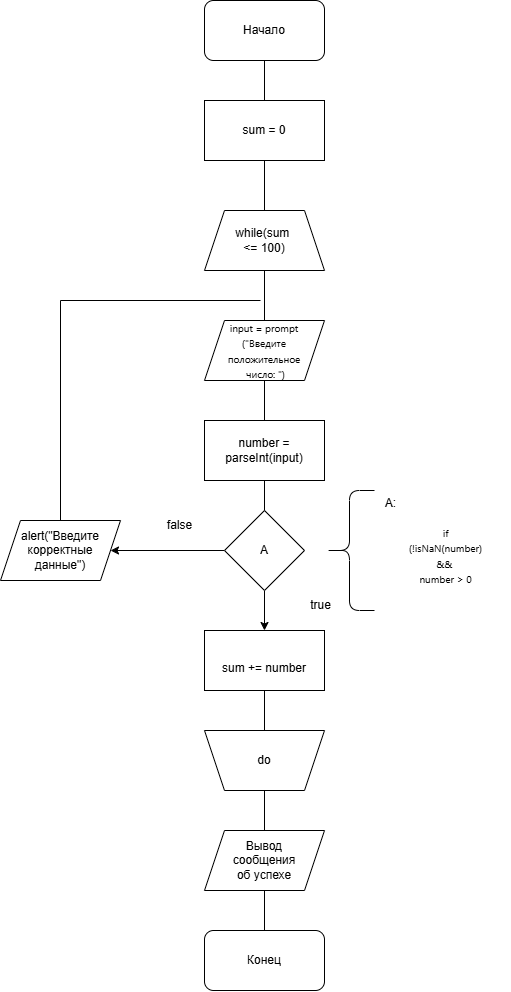

The diagram above was exported from draw.io. Its source (the exported page's mxGraphModel, read from the mxfile embedded in the PNG):
<mxGraphModel dx="2120" dy="1373" grid="1" gridSize="10" guides="1" tooltips="1" connect="1" arrows="1" fold="1" page="1" pageScale="1" pageWidth="827" pageHeight="1169" math="0" shadow="0">
  <root>
    <mxCell id="0" />
    <mxCell id="1" parent="0" />
    <mxCell id="nHDYm4pGdxwqa0C6qvV5-1" value="Начало" style="rounded=1;whiteSpace=wrap;html=1;" vertex="1" parent="1">
      <mxGeometry x="354" y="30" width="120" height="60" as="geometry" />
    </mxCell>
    <mxCell id="nHDYm4pGdxwqa0C6qvV5-4" value="sum = 0" style="rounded=0;whiteSpace=wrap;html=1;" vertex="1" parent="1">
      <mxGeometry x="354" y="130" width="120" height="60" as="geometry" />
    </mxCell>
    <mxCell id="nHDYm4pGdxwqa0C6qvV5-11" value="&lt;span style=&quot;font-family: Inter, system-ui, -apple-system, BlinkMacSystemFont, &amp;quot;Segoe UI&amp;quot;, Roboto, &amp;quot;Noto Sans&amp;quot;, Ubuntu, Cantarell, &amp;quot;Helvetica Neue&amp;quot;, Oxygen, &amp;quot;Open Sans&amp;quot;, sans-serif; text-align: left;&quot;&gt;&lt;font style=&quot;font-size: 10px;&quot;&gt;input = prompt&lt;/font&gt;&lt;/span&gt;&lt;div&gt;&lt;span style=&quot;font-family: Inter, system-ui, -apple-system, BlinkMacSystemFont, &amp;quot;Segoe UI&amp;quot;, Roboto, &amp;quot;Noto Sans&amp;quot;, Ubuntu, Cantarell, &amp;quot;Helvetica Neue&amp;quot;, Oxygen, &amp;quot;Open Sans&amp;quot;, sans-serif; text-align: left;&quot;&gt;&lt;font style=&quot;font-size: 10px;&quot;&gt;(&quot;Введите положительное&lt;/font&gt;&lt;/span&gt;&lt;div&gt;&lt;span style=&quot;font-family: Inter, system-ui, -apple-system, BlinkMacSystemFont, &amp;quot;Segoe UI&amp;quot;, Roboto, &amp;quot;Noto Sans&amp;quot;, Ubuntu, Cantarell, &amp;quot;Helvetica Neue&amp;quot;, Oxygen, &amp;quot;Open Sans&amp;quot;, sans-serif; text-align: left;&quot;&gt;&lt;font style=&quot;font-size: 10px;&quot;&gt;&amp;nbsp;число: &quot;)&lt;/font&gt;&lt;/span&gt;&lt;/div&gt;&lt;/div&gt;" style="shape=parallelogram;perimeter=parallelogramPerimeter;whiteSpace=wrap;html=1;fixedSize=1;" vertex="1" parent="1">
      <mxGeometry x="354" y="350" width="120" height="60" as="geometry" />
    </mxCell>
    <mxCell id="nHDYm4pGdxwqa0C6qvV5-15" value="number = parseInt(input)" style="whiteSpace=wrap;html=1;" vertex="1" parent="1">
      <mxGeometry x="354" y="450" width="120" height="60" as="geometry" />
    </mxCell>
    <mxCell id="nHDYm4pGdxwqa0C6qvV5-24" value="" style="edgeStyle=orthogonalEdgeStyle;rounded=0;orthogonalLoop=1;jettySize=auto;html=1;" edge="1" parent="1" source="nHDYm4pGdxwqa0C6qvV5-17" target="nHDYm4pGdxwqa0C6qvV5-38">
      <mxGeometry relative="1" as="geometry">
        <mxPoint x="414" y="660" as="targetPoint" />
      </mxGeometry>
    </mxCell>
    <mxCell id="nHDYm4pGdxwqa0C6qvV5-27" value="" style="edgeStyle=orthogonalEdgeStyle;rounded=0;orthogonalLoop=1;jettySize=auto;html=1;" edge="1" parent="1" source="nHDYm4pGdxwqa0C6qvV5-17" target="nHDYm4pGdxwqa0C6qvV5-26">
      <mxGeometry relative="1" as="geometry" />
    </mxCell>
    <mxCell id="nHDYm4pGdxwqa0C6qvV5-17" value="A" style="rhombus;whiteSpace=wrap;html=1;" vertex="1" parent="1">
      <mxGeometry x="374" y="540" width="80" height="80" as="geometry" />
    </mxCell>
    <mxCell id="nHDYm4pGdxwqa0C6qvV5-19" value="" style="shape=curlyBracket;whiteSpace=wrap;html=1;rounded=1;labelPosition=left;verticalLabelPosition=middle;align=right;verticalAlign=middle;" vertex="1" parent="1">
      <mxGeometry x="474" y="520" width="50" height="120" as="geometry" />
    </mxCell>
    <mxCell id="nHDYm4pGdxwqa0C6qvV5-21" value="&lt;pre style=&quot;text-wrap-mode: wrap;&quot;&gt;&lt;font face=&quot;Inter, system-ui, -apple-system, BlinkMacSystemFont, Segoe UI, Roboto, Noto Sans, Ubuntu, Cantarell, Helvetica Neue, Oxygen, Open Sans, sans-serif&quot;&gt;&lt;span style=&quot;font-size: 10px;&quot;&gt;if  (!isNaN(number) &amp;amp;&amp;amp; &lt;br/&gt;number &amp;gt; 0&lt;/span&gt;&lt;/font&gt;&lt;/pre&gt;" style="text;html=1;align=center;verticalAlign=middle;resizable=0;points=[];autosize=1;strokeColor=none;fillColor=none;" vertex="1" parent="1">
      <mxGeometry x="530" y="550" width="130" height="70" as="geometry" />
    </mxCell>
    <mxCell id="nHDYm4pGdxwqa0C6qvV5-22" value="A:" style="text;html=1;align=center;verticalAlign=middle;resizable=0;points=[];autosize=1;strokeColor=none;fillColor=none;" vertex="1" parent="1">
      <mxGeometry x="525" y="518" width="30" height="30" as="geometry" />
    </mxCell>
    <mxCell id="nHDYm4pGdxwqa0C6qvV5-25" value="true" style="text;html=1;align=center;verticalAlign=middle;resizable=0;points=[];autosize=1;strokeColor=none;fillColor=none;" vertex="1" parent="1">
      <mxGeometry x="450" y="620" width="40" height="30" as="geometry" />
    </mxCell>
    <mxCell id="nHDYm4pGdxwqa0C6qvV5-26" value="alert(&quot;Введите&lt;br&gt;корректные&lt;br&gt;данные&quot;)" style="shape=parallelogram;perimeter=parallelogramPerimeter;whiteSpace=wrap;html=1;fixedSize=1;" vertex="1" parent="1">
      <mxGeometry x="150" y="550" width="120" height="60" as="geometry" />
    </mxCell>
    <mxCell id="nHDYm4pGdxwqa0C6qvV5-28" value="false" style="text;html=1;align=center;verticalAlign=middle;resizable=0;points=[];autosize=1;strokeColor=none;fillColor=none;" vertex="1" parent="1">
      <mxGeometry x="304" y="540" width="50" height="30" as="geometry" />
    </mxCell>
    <mxCell id="nHDYm4pGdxwqa0C6qvV5-29" value="Вывод &lt;br&gt;сообщения&lt;div&gt;об успехе&lt;/div&gt;" style="shape=parallelogram;perimeter=parallelogramPerimeter;whiteSpace=wrap;html=1;fixedSize=1;" vertex="1" parent="1">
      <mxGeometry x="354" y="860" width="120" height="60" as="geometry" />
    </mxCell>
    <mxCell id="nHDYm4pGdxwqa0C6qvV5-31" value="Конец" style="rounded=1;whiteSpace=wrap;html=1;" vertex="1" parent="1">
      <mxGeometry x="354" y="960" width="120" height="60" as="geometry" />
    </mxCell>
    <mxCell id="nHDYm4pGdxwqa0C6qvV5-34" value="while(sum&amp;nbsp;&lt;br&gt;&amp;lt;= 100)" style="shape=trapezoid;perimeter=trapezoidPerimeter;whiteSpace=wrap;html=1;fixedSize=1;" vertex="1" parent="1">
      <mxGeometry x="354" y="240" width="120" height="60" as="geometry" />
    </mxCell>
    <mxCell id="nHDYm4pGdxwqa0C6qvV5-37" value="" style="edgeStyle=orthogonalEdgeStyle;rounded=0;orthogonalLoop=1;jettySize=auto;html=1;" edge="1" parent="1" target="nHDYm4pGdxwqa0C6qvV5-36">
      <mxGeometry relative="1" as="geometry">
        <mxPoint x="414" y="820" as="sourcePoint" />
        <mxPoint x="414" y="860" as="targetPoint" />
      </mxGeometry>
    </mxCell>
    <mxCell id="nHDYm4pGdxwqa0C6qvV5-36" value="do" style="shape=trapezoid;perimeter=trapezoidPerimeter;whiteSpace=wrap;html=1;fixedSize=1;direction=west;" vertex="1" parent="1">
      <mxGeometry x="354" y="760" width="120" height="60" as="geometry" />
    </mxCell>
    <mxCell id="nHDYm4pGdxwqa0C6qvV5-38" value="&lt;br&gt;sum += number" style="rounded=0;whiteSpace=wrap;html=1;" vertex="1" parent="1">
      <mxGeometry x="354" y="660" width="120" height="60" as="geometry" />
    </mxCell>
    <mxCell id="nHDYm4pGdxwqa0C6qvV5-41" value="" style="endArrow=none;html=1;rounded=0;exitX=0.5;exitY=0;exitDx=0;exitDy=0;" edge="1" parent="1" source="nHDYm4pGdxwqa0C6qvV5-26">
      <mxGeometry width="50" height="50" relative="1" as="geometry">
        <mxPoint x="530" y="540" as="sourcePoint" />
        <mxPoint x="410" y="330" as="targetPoint" />
        <Array as="points">
          <mxPoint x="210" y="330" />
        </Array>
      </mxGeometry>
    </mxCell>
    <mxCell id="nHDYm4pGdxwqa0C6qvV5-42" value="" style="endArrow=none;html=1;rounded=0;entryX=0.5;entryY=1;entryDx=0;entryDy=0;exitX=0.5;exitY=0;exitDx=0;exitDy=0;" edge="1" parent="1" source="nHDYm4pGdxwqa0C6qvV5-4" target="nHDYm4pGdxwqa0C6qvV5-1">
      <mxGeometry width="50" height="50" relative="1" as="geometry">
        <mxPoint x="370" y="250" as="sourcePoint" />
        <mxPoint x="420" y="200" as="targetPoint" />
      </mxGeometry>
    </mxCell>
    <mxCell id="nHDYm4pGdxwqa0C6qvV5-43" value="" style="endArrow=none;html=1;rounded=0;entryX=0.5;entryY=1;entryDx=0;entryDy=0;exitX=0.5;exitY=0;exitDx=0;exitDy=0;" edge="1" parent="1" source="nHDYm4pGdxwqa0C6qvV5-34" target="nHDYm4pGdxwqa0C6qvV5-4">
      <mxGeometry width="50" height="50" relative="1" as="geometry">
        <mxPoint x="370" y="250" as="sourcePoint" />
        <mxPoint x="420" y="200" as="targetPoint" />
      </mxGeometry>
    </mxCell>
    <mxCell id="nHDYm4pGdxwqa0C6qvV5-44" value="" style="endArrow=none;html=1;rounded=0;entryX=0.5;entryY=1;entryDx=0;entryDy=0;exitX=0.5;exitY=0;exitDx=0;exitDy=0;" edge="1" parent="1" source="nHDYm4pGdxwqa0C6qvV5-11" target="nHDYm4pGdxwqa0C6qvV5-34">
      <mxGeometry width="50" height="50" relative="1" as="geometry">
        <mxPoint x="370" y="380" as="sourcePoint" />
        <mxPoint x="420" y="330" as="targetPoint" />
      </mxGeometry>
    </mxCell>
    <mxCell id="nHDYm4pGdxwqa0C6qvV5-45" value="" style="endArrow=none;html=1;rounded=0;entryX=0.5;entryY=1;entryDx=0;entryDy=0;exitX=0.5;exitY=0;exitDx=0;exitDy=0;" edge="1" parent="1" source="nHDYm4pGdxwqa0C6qvV5-15" target="nHDYm4pGdxwqa0C6qvV5-11">
      <mxGeometry width="50" height="50" relative="1" as="geometry">
        <mxPoint x="370" y="380" as="sourcePoint" />
        <mxPoint x="420" y="330" as="targetPoint" />
      </mxGeometry>
    </mxCell>
    <mxCell id="nHDYm4pGdxwqa0C6qvV5-46" value="" style="endArrow=none;html=1;rounded=0;exitX=0.5;exitY=0;exitDx=0;exitDy=0;entryX=0.5;entryY=1;entryDx=0;entryDy=0;" edge="1" parent="1" source="nHDYm4pGdxwqa0C6qvV5-17" target="nHDYm4pGdxwqa0C6qvV5-15">
      <mxGeometry width="50" height="50" relative="1" as="geometry">
        <mxPoint x="370" y="460" as="sourcePoint" />
        <mxPoint x="420" y="410" as="targetPoint" />
      </mxGeometry>
    </mxCell>
    <mxCell id="nHDYm4pGdxwqa0C6qvV5-47" value="" style="endArrow=none;html=1;rounded=0;entryX=0.5;entryY=1;entryDx=0;entryDy=0;exitX=0.5;exitY=1;exitDx=0;exitDy=0;" edge="1" parent="1" source="nHDYm4pGdxwqa0C6qvV5-36" target="nHDYm4pGdxwqa0C6qvV5-38">
      <mxGeometry width="50" height="50" relative="1" as="geometry">
        <mxPoint x="370" y="830" as="sourcePoint" />
        <mxPoint x="420" y="780" as="targetPoint" />
      </mxGeometry>
    </mxCell>
    <mxCell id="nHDYm4pGdxwqa0C6qvV5-48" value="" style="endArrow=none;html=1;rounded=0;entryX=0.5;entryY=0;entryDx=0;entryDy=0;exitX=0.5;exitY=0;exitDx=0;exitDy=0;" edge="1" parent="1" source="nHDYm4pGdxwqa0C6qvV5-29" target="nHDYm4pGdxwqa0C6qvV5-36">
      <mxGeometry width="50" height="50" relative="1" as="geometry">
        <mxPoint x="370" y="830" as="sourcePoint" />
        <mxPoint x="420" y="780" as="targetPoint" />
      </mxGeometry>
    </mxCell>
    <mxCell id="nHDYm4pGdxwqa0C6qvV5-49" value="" style="endArrow=none;html=1;rounded=0;entryX=0.5;entryY=1;entryDx=0;entryDy=0;exitX=0.5;exitY=0;exitDx=0;exitDy=0;" edge="1" parent="1" source="nHDYm4pGdxwqa0C6qvV5-31" target="nHDYm4pGdxwqa0C6qvV5-29">
      <mxGeometry width="50" height="50" relative="1" as="geometry">
        <mxPoint x="370" y="850" as="sourcePoint" />
        <mxPoint x="420" y="800" as="targetPoint" />
      </mxGeometry>
    </mxCell>
  </root>
</mxGraphModel>